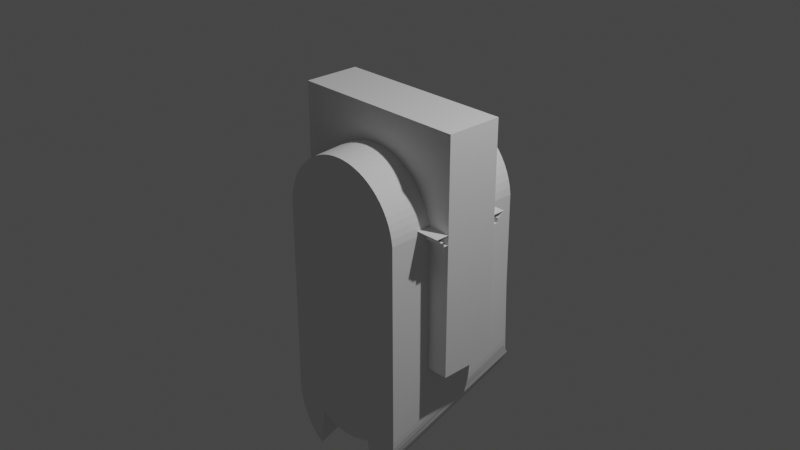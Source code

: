 # Source: Colloseum.blend  (saved by Blender 3.6.14; exported with 4.5.12 LTS)
import bpy
from mathutils import Matrix  # noqa: F401  (used for matrix-valued properties, if any)

bpy.ops.wm.read_factory_settings(use_empty=True)
scene = bpy.context.scene
scene.name = 'Scene'

# ---- collections
col_collection = bpy.data.collections.new('Collection'); scene.collection.children.link(col_collection)

# ---- materials (node trees are filled in below, after node groups)
mat_material = bpy.data.materials.new('Material')
mat_material.alpha_threshold = 0.0
mat_material.use_transparent_shadow = False
mat_material.roughness = 0.5
mat_material.line_color = (0.0, 0.0, 0.0, 1.0)

# ---- material node trees
mat_material.use_nodes = True; mat_material.node_tree.nodes.clear()
_N = mat_material.node_tree.nodes; _L = mat_material.node_tree.links
n0 = _N.new('ShaderNodeOutputMaterial'); n0.name = 'Material Output'; n0.location = (300, 300)
n1 = _N.new('ShaderNodeBsdfPrincipled'); n1.name = 'Principled BSDF'; n1.location = (10, 300)
n1.distribution = 'GGX'
n1.subsurface_method = 'RANDOM_WALK_SKIN'
n1.inputs[3].default_value = 1.45
n1.inputs[27].default_value = (0.0, 0.0, 0.0, 1.0)
n1.inputs[28].default_value = 1.0
_L.new(n1.outputs[0], n0.inputs[0])
n0.is_active_output = True

# ---- world
world_world = bpy.data.worlds.new('World'); scene.world = world_world
world_world.use_nodes = True; world_world.node_tree.nodes.clear()
_N = world_world.node_tree.nodes; _L = world_world.node_tree.links
n0 = _N.new('ShaderNodeOutputWorld'); n0.name = 'World Output'; n0.location = (300, 300)
n1 = _N.new('ShaderNodeBackground'); n1.name = 'Background'; n1.location = (10, 300)
n1.inputs[0].default_value = (0.05088, 0.05088, 0.05088, 1.0)
_L.new(n1.outputs[0], n0.inputs[0])
n0.is_active_output = True
world_world.color = (0.05088, 0.05088, 0.05088)
world_world.use_sun_shadow = False
world_world.sun_shadow_jitter_overblur = 0.0

# ---- cameras
cam_camera = bpy.data.cameras.new('Camera')
cam_camera.clip_end = 100.0
cam_camera.ortho_scale = 7.314

# ---- lights
light_light = bpy.data.lights.new('Light', 'POINT')
light_light.transmission_factor = 0.0
light_light.energy = 1000.0
light_light.shadow_soft_size = 0.1
light_light.shadow_maximum_resolution = 0.006
light_light.use_absolute_resolution = True

# ---- meshes
me_cube = bpy.data.meshes.new('Cube')
me_cube.from_pydata([(1.0, 1.0, 1.0), (1.0, 1.0, -1.0), (1.0, -1.0, 1.0), (1.0, -1.0, -1.0), (-1.0, 1.0, 1.0), (-1.0, 1.0, -1.0), (-1.0, -1.0, 1.0), (-1.0, -1.0, -1.0)], [], [(0, 4, 6, 2), (3, 2, 6, 7), (7, 6, 4, 5), (5, 1, 3, 7), (1, 0, 2, 3), (5, 4, 0, 1)])
_uv = me_cube.uv_layers.new(name='UVMap')
_uv.uv.foreach_set('vector', [0.625, 0.5, 0.875, 0.5, 0.875, 0.75, 0.625, 0.75, 0.375, 0.75, 0.625, 0.75, 0.625, 1.0, 0.375, 1.0, 0.375, 0.0, 0.625, 0.0, 0.625, 0.25, 0.375, 0.25, 0.125, 0.5, 0.375, 0.5, 0.375, 0.75, 0.125, 0.75, 0.375, 0.5, 0.625, 0.5, 0.625, 0.75, 0.375, 0.75, 0.375, 0.25, 0.625, 0.25, 0.625, 0.5, 0.375, 0.5])
me_cube.materials.append(mat_material)
me_cube.use_mirror_vertex_groups = False
me_cube.update()
me_cylinder = bpy.data.meshes.new('Cylinder')
me_cylinder.from_pydata([(0.0, 1.264, -1.0), (-1.11e-09, 1.139, 0.9897), (0.09802, 1.259, -1.0), (0.0921, 1.134, 0.9897), (0.1951, 1.245, -1.0), (0.1833, 1.121, 0.9897), (0.2903, 1.221, -1.0), (0.2728, 1.098, 0.9897), (0.3827, 1.188, -1.0), (0.3596, 1.067, 0.9897), (0.4714, 1.146, -1.0), (0.4429, 1.028, 0.9897), (0.5556, 1.096, -1.0), (0.522, 0.9804, 0.9897), (0.6344, 1.037, -1.0), (0.5961, 0.9255, 0.9897), (0.7071, 0.9713, -1.0), (0.6644, 0.8635, 0.9897), (0.773, 0.8986, -1.0), (0.7264, 0.7952, 0.9897), (0.8315, 0.8197, -1.0), (0.7813, 0.7211, 0.9897), (0.8819, 0.7356, -1.0), (0.8287, 0.642, 0.9897), (0.9239, 0.6468, -1.0), (0.8681, 0.5587, 0.9897), (0.9569, 0.5544, -1.0), (0.8992, 0.4719, 0.9897), (0.9808, 0.4592, -1.0), (0.9216, 0.3824, 0.9897), (0.9952, 0.3622, -1.0), (0.9351, 0.2912, 0.9897), (0.9767, -1.831, -1.039), (0.9397, -2.545, 0.9897), (0.9722, -1.923, -1.039), (0.9351, -2.637, 0.9897), (0.9586, -2.015, -1.039), (0.9216, -2.728, 0.9897), (0.9453, -2.092, -1.149), (0.8992, -2.818, 0.9897), (0.9123, -2.149, -1.149), (0.8681, -2.904, 0.9897), (0.8703, -2.238, -1.149), (0.8287, -2.988, 0.9897), (0.8199, -2.322, -1.149), (0.7813, -3.067, 0.9897), (0.7614, -2.401, -1.149), (0.7264, -3.141, 0.9897), (0.6955, -2.473, -1.149), (0.6644, -3.209, 0.9897), (0.6228, -2.539, -1.149), (0.5961, -3.271, 0.9897), (0.544, -2.598, -1.149), (0.522, -3.326, 0.9897), (0.4598, -2.648, -1.149), (0.4429, -2.762, 0.9897), (0.3711, -2.69, -1.149), (0.3596, -2.801, 0.9897), (0.2787, -2.723, -1.149), (0.2728, -2.833, 0.9897), (0.1835, -2.747, -1.149), (0.1833, -2.855, 0.9897), (0.08641, -2.761, -1.149), (0.0921, -2.868, 0.9897), (-0.01161, -2.766, -1.149), (-1.11e-09, -2.873, 0.9897), (-0.1096, -2.761, -1.149), (-0.0921, -2.868, 0.9897), (-0.2067, -2.747, -1.149), (-0.1833, -2.855, 0.9897), (-0.3019, -2.723, -1.149), (-0.2728, -2.833, 0.9897), (-0.3943, -2.69, -1.149), (-0.3596, -2.801, 0.9897), (-0.483, -2.648, -1.149), (-0.4429, -2.762, 0.9897), (-0.5672, -2.598, -1.149), (-0.522, -3.326, 0.9897), (-0.646, -2.539, -1.149), (-0.5961, -3.271, 0.9897), (-0.7187, -2.473, -1.149), (-0.6644, -3.209, 0.9897), (-0.7846, -2.401, -1.149), (-0.7264, -3.141, 0.9897), (-0.8431, -2.322, -1.149), (-0.7813, -3.067, 0.9897), (-0.8935, -2.238, -1.149), (-0.8287, -2.988, 0.9897), (-0.9355, -2.149, -1.149), (-0.8681, -2.904, 0.9897), (-0.9477, -2.195, -1.149), (-0.8992, -2.818, 0.9897), (-0.9888, -1.139, -1.039), (-0.9216, -2.728, 0.9897), (-0.9907, 0.107, -0.8897), (-0.9351, -2.637, 0.9897), (-0.9952, 0.1991, -0.8897), (-0.9397, -2.545, 0.9897), (-0.9952, 0.3622, -1.0), (-0.9351, 0.2912, 0.9897), (-0.9808, 0.4592, -1.0), (-0.9216, 0.3824, 0.9897), (-0.9569, 0.5544, -1.0), (-0.8992, 0.4719, 0.9897), (-0.9239, 0.6468, -1.0), (-0.8681, 0.5587, 0.9897), (-0.8819, 0.7356, -1.0), (-0.8287, 0.642, 0.9897), (-0.8315, 0.8197, -1.0), (-0.7813, 0.7211, 0.9897), (-0.773, 0.8986, -1.0), (-0.7264, 0.7952, 0.9897), (-0.7071, 0.9713, -1.0), (-0.6644, 0.8635, 0.9897), (-0.6344, 1.037, -1.0), (-0.5961, 0.9255, 0.9897), (-0.5556, 1.096, -1.0), (-0.522, 0.9804, 0.9897), (-0.4714, 1.146, -1.0), (-0.4429, 1.028, 0.9897), (-0.3827, 1.188, -1.0), (-0.3596, 1.067, 0.9897), (-0.2903, 1.221, -1.0), (-0.2728, 1.098, 0.9897), (-0.1951, 1.245, -1.0), (-0.1833, 1.121, 0.9897), (-0.09802, 1.259, -1.0), (-0.0921, 1.134, 0.9897)], [], [(0, 1, 3, 2), (2, 3, 5, 4), (4, 5, 7, 6), (6, 7, 9, 8), (8, 9, 11, 10), (10, 11, 13, 12), (12, 13, 15, 14), (14, 15, 17, 16), (16, 17, 19, 18), (18, 19, 21, 20), (20, 21, 23, 22), (22, 23, 25, 24), (24, 25, 27, 26), (26, 27, 29, 28), (28, 29, 31, 30), (30, 31, 33, 32), (32, 33, 35, 34), (34, 35, 37, 36), (36, 37, 39, 38), (38, 39, 41, 40), (40, 41, 43, 42), (42, 43, 45, 44), (44, 45, 47, 46), (46, 47, 49, 48), (48, 49, 51, 50), (50, 51, 53, 52), (52, 53, 55, 54), (54, 55, 57, 56), (56, 57, 59, 58), (58, 59, 61, 60), (60, 61, 63, 62), (62, 63, 65, 64), (64, 65, 67, 66), (66, 67, 69, 68), (68, 69, 71, 70), (70, 71, 73, 72), (72, 73, 75, 74), (74, 75, 77, 76), (76, 77, 79, 78), (78, 79, 81, 80), (80, 81, 83, 82), (82, 83, 85, 84), (84, 85, 87, 86), (86, 87, 89, 88), (88, 89, 91, 90), (90, 91, 93, 92), (92, 93, 95, 94), (94, 95, 97, 96), (96, 97, 99, 98), (98, 99, 101, 100), (100, 101, 103, 102), (102, 103, 105, 104), (104, 105, 107, 106), (106, 107, 109, 108), (108, 109, 111, 110), (110, 111, 113, 112), (112, 113, 115, 114), (114, 115, 117, 116), (116, 117, 119, 118), (118, 119, 121, 120), (120, 121, 123, 122), (122, 123, 125, 124), (3, 1, 127, 125, 123, 121, 119, 117, 115, 113, 111, 109, 107, 105, 103, 101, 99, 97, 95, 93, 91, 89, 87, 85, 83, 81, 79, 77, 75, 73, 71, 69, 67, 65, 63, 61, 59, 57, 55, 53, 51, 49, 47, 45, 43, 41, 39, 37, 35, 33, 31, 29, 27, 25, 23, 21, 19, 17, 15, 13, 11, 9, 7, 5), (124, 125, 127, 126), (126, 127, 1, 0), (0, 2, 4, 6, 8, 10, 12, 14, 16, 18, 20, 22, 24, 26, 28, 30, 32, 34, 36, 38, 40, 42, 44, 46, 48, 50, 52, 54, 56, 58, 60, 62, 64, 66, 68, 70, 72, 74, 76, 78, 80, 82, 84, 86, 88, 90, 92, 94, 96, 98, 100, 102, 104, 106, 108, 110, 112, 114, 116, 118, 120, 122, 124, 126)])
_uv = me_cylinder.uv_layers.new(name='UVMap')
_uv.uv.foreach_set('vector', [1.0, 0.5, 1.0, 1.0, 0.9844, 1.0, 0.9844, 0.5, 0.9844, 0.5, 0.9844, 1.0, 0.9688, 1.0, 0.9688, 0.5, 0.9688, 0.5, 0.9688, 1.0, 0.9531, 1.0, 0.9531, 0.5, 0.9531, 0.5, 0.9531, 1.0, 0.9375, 1.0, 0.9375, 0.5, 0.9375, 0.5, 0.9375, 1.0, 0.9219, 1.0, 0.9219, 0.5, 0.9219, 0.5, 0.9219, 1.0, 0.9062, 1.0, 0.9062, 0.5, 0.9062, 0.5, 0.9062, 1.0, 0.8906, 1.0, 0.8906, 0.5, 0.8906, 0.5, 0.8906, 1.0, 0.875, 1.0, 0.875, 0.5, 0.875, 0.5, 0.875, 1.0, 0.8594, 1.0, 0.8594, 0.5, 0.8594, 0.5, 0.8594, 1.0, 0.8438, 1.0, 0.8438, 0.5, 0.8438, 0.5, 0.8438, 1.0, 0.8281, 1.0, 0.8281, 0.5, 0.8281, 0.5, 0.8281, 1.0, 0.8125, 1.0, 0.8125, 0.5, 0.8125, 0.5, 0.8125, 1.0, 0.7969, 1.0, 0.7969, 0.5, 0.7969, 0.5, 0.7969, 1.0, 0.7812, 1.0, 0.7812, 0.5, 0.7812, 0.5, 0.7812, 1.0, 0.7656, 1.0, 0.7656, 0.5, 0.7656, 0.5, 0.7656, 1.0, 0.75, 1.0, 0.75, 0.5, 0.75, 0.5, 0.75, 1.0, 0.7344, 1.0, 0.7344, 0.5, 0.7344, 0.5, 0.7344, 1.0, 0.7188, 1.0, 0.7188, 0.5, 0.7188, 0.5, 0.7188, 1.0, 0.7031, 1.0, 0.7031, 0.5, 0.7031, 0.5, 0.7031, 1.0, 0.6875, 1.0, 0.6875, 0.5, 0.6875, 0.5, 0.6875, 1.0, 0.6719, 1.0, 0.6719, 0.5, 0.6719, 0.5, 0.6719, 1.0, 0.6562, 1.0, 0.6562, 0.5, 0.6562, 0.5, 0.6562, 1.0, 0.6406, 1.0, 0.6406, 0.5, 0.6406, 0.5, 0.6406, 1.0, 0.625, 1.0, 0.625, 0.5, 0.625, 0.5, 0.625, 1.0, 0.6094, 1.0, 0.6094, 0.5, 0.6094, 0.5, 0.6094, 1.0, 0.5938, 1.0, 0.5938, 0.5, 0.5938, 0.5, 0.5938, 1.0, 0.5781, 1.0, 0.5781, 0.5, 0.5781, 0.5, 0.5781, 1.0, 0.5625, 1.0, 0.5625, 0.5, 0.5625, 0.5, 0.5625, 1.0, 0.5469, 1.0, 0.5469, 0.5, 0.5469, 0.5, 0.5469, 1.0, 0.5312, 1.0, 0.5312, 0.5, 0.5312, 0.5, 0.5312, 1.0, 0.5156, 1.0, 0.5156, 0.5, 0.5156, 0.5, 0.5156, 1.0, 0.5, 1.0, 0.5, 0.5, 0.5, 0.5, 0.5, 1.0, 0.4844, 1.0, 0.4844, 0.5, 0.4844, 0.5, 0.4844, 1.0, 0.4688, 1.0, 0.4688, 0.5, 0.4688, 0.5, 0.4688, 1.0, 0.4531, 1.0, 0.4531, 0.5, 0.4531, 0.5, 0.4531, 1.0, 0.4375, 1.0, 0.4375, 0.5, 0.4375, 0.5, 0.4375, 1.0, 0.4219, 1.0, 0.4219, 0.5, 0.4219, 0.5, 0.4219, 1.0, 0.4062, 1.0, 0.4062, 0.5, 0.4062, 0.5, 0.4062, 1.0, 0.3906, 1.0, 0.3906, 0.5, 0.3906, 0.5, 0.3906, 1.0, 0.375, 1.0, 0.375, 0.5, 0.375, 0.5, 0.375, 1.0, 0.3594, 1.0, 0.3594, 0.5, 0.3594, 0.5, 0.3594, 1.0, 0.3438, 1.0, 0.3438, 0.5, 0.3438, 0.5, 0.3438, 1.0, 0.3281, 1.0, 0.3281, 0.5, 0.3281, 0.5, 0.3281, 1.0, 0.3125, 1.0, 0.3125, 0.5, 0.3125, 0.5, 0.3125, 1.0, 0.2969, 1.0, 0.2969, 0.5, 0.2969, 0.5, 0.2969, 1.0, 0.2812, 1.0, 0.2812, 0.5, 0.2812, 0.5, 0.2812, 1.0, 0.2656, 1.0, 0.2656, 0.5, 0.2656, 0.5, 0.2656, 1.0, 0.25, 1.0, 0.25, 0.5, 0.25, 0.5, 0.25, 1.0, 0.2344, 1.0, 0.2344, 0.5, 0.2344, 0.5, 0.2344, 1.0, 0.2188, 1.0, 0.2188, 0.5, 0.2188, 0.5, 0.2188, 1.0, 0.2031, 1.0, 0.2031, 0.5, 0.2031, 0.5, 0.2031, 1.0, 0.1875, 1.0, 0.1875, 0.5, 0.1875, 0.5, 0.1875, 1.0, 0.1719, 1.0, 0.1719, 0.5, 0.1719, 0.5, 0.1719, 1.0, 0.1562, 1.0, 0.1562, 0.5, 0.1562, 0.5, 0.1562, 1.0, 0.1406, 1.0, 0.1406, 0.5, 0.1406, 0.5, 0.1406, 1.0, 0.125, 1.0, 0.125, 0.5, 0.125, 0.5, 0.125, 1.0, 0.1094, 1.0, 0.1094, 0.5, 0.1094, 0.5, 0.1094, 1.0, 0.09375, 1.0, 0.09375, 0.5, 0.09375, 0.5, 0.09375, 1.0, 0.07812, 1.0, 0.07812, 0.5, 0.07812, 0.5, 0.07812, 1.0, 0.0625, 1.0, 0.0625, 0.5, 0.0625, 0.5, 0.0625, 1.0, 0.04688, 1.0, 0.04688, 0.5, 0.04688, 0.5, 0.04688, 1.0, 0.03125, 1.0, 0.03125, 0.5, 0.2735, 0.4888, 0.25, 0.49, 0.2265, 0.4888, 0.2032, 0.4854, 0.1803, 0.4797, 0.1582, 0.4717, 0.1369, 0.4617, 0.1167, 0.4496, 0.09775, 0.4355, 0.08029, 0.4197, 0.06448, 0.4023, 0.05045, 0.3833, 0.03834, 0.3631, 0.02827, 0.3418, 0.02033, 0.3197, 0.01461, 0.2968, 0.01116, 0.2735, 0.01, 0.25, 0.01116, 0.2265, 0.01461, 0.2032, 0.02033, 0.1803, 0.02827, 0.1582, 0.03834, 0.1369, 0.05045, 0.1167, 0.06448, 0.09775, 0.08029, 0.08029, 0.09775, 0.06448, 0.1167, 0.05045, 0.1369, 0.03834, 0.1582, 0.02827, 0.1803, 0.02033, 0.2032, 0.01461, 0.2265, 0.01116, 0.25, 0.01, 0.2735, 0.01116, 0.2968, 0.01461, 0.3197, 0.02033, 0.3418, 0.02827, 0.3631, 0.03834, 0.3833, 0.05045, 0.4023, 0.06448, 0.4197, 0.08029, 0.4355, 0.09775, 0.4496, 0.1167, 0.4617, 0.1369, 0.4717, 0.1582, 0.4797, 0.1803, 0.4854, 0.2032, 0.4888, 0.2265, 0.49, 0.25, 0.4888, 0.2735, 0.4854, 0.2968, 0.4797, 0.3197, 0.4717, 0.3418, 0.4617, 0.3631, 0.4496, 0.3833, 0.4355, 0.4023, 0.4197, 0.4197, 0.4023, 0.4355, 0.3833, 0.4496, 0.3631, 0.4617, 0.3418, 0.4717, 0.3197, 0.4797, 0.2968, 0.4854, 0.03125, 0.5, 0.03125, 1.0, 0.01562, 1.0, 0.01562, 0.5, 0.01562, 0.5, 0.01562, 1.0, 0.0, 1.0, 0.0, 0.5, 0.75, 0.49, 0.7735, 0.4888, 0.7968, 0.4854, 0.8197, 0.4797, 0.8418, 0.4717, 0.8631, 0.4617, 0.8833, 0.4496, 0.9023, 0.4355, 0.9197, 0.4197, 0.9355, 0.4023, 0.9496, 0.3833, 0.9617, 0.3631, 0.9717, 0.3418, 0.9797, 0.3197, 0.9854, 0.2968, 0.9888, 0.2735, 0.99, 0.25, 0.9888, 0.2265, 0.9854, 0.2032, 0.9797, 0.1803, 0.9717, 0.1582, 0.9617, 0.1369, 0.9496, 0.1167, 0.9355, 0.09775, 0.9197, 0.08029, 0.9023, 0.06448, 0.8833, 0.05045, 0.8631, 0.03834, 0.8418, 0.02827, 0.8197, 0.02033, 0.7968, 0.01461, 0.7735, 0.01116, 0.75, 0.01, 0.7265, 0.01116, 0.7032, 0.01461, 0.6803, 0.02033, 0.6582, 0.02827, 0.6369, 0.03834, 0.6167, 0.05045, 0.5977, 0.06448, 0.5803, 0.08029, 0.5645, 0.09775, 0.5504, 0.1167, 0.5383, 0.1369, 0.5283, 0.1582, 0.5203, 0.1803, 0.5146, 0.2032, 0.5112, 0.2265, 0.51, 0.25, 0.5112, 0.2735, 0.5146, 0.2968, 0.5203, 0.3197, 0.5283, 0.3418, 0.5383, 0.3631, 0.5504, 0.3833, 0.5645, 0.4023, 0.5803, 0.4197, 0.5977, 0.4355, 0.6167, 0.4496, 0.6369, 0.4617, 0.6582, 0.4717, 0.6803, 0.4797, 0.7032, 0.4854, 0.7265, 0.4888])
me_cylinder.update()
me_cube_001 = bpy.data.meshes.new('Cube.001')
me_cube_001.from_pydata([(7.589, -3.954, 1.98), (7.589, -3.954, 2.486), (7.687, 3.954, 1.98), (7.687, 3.954, 2.486), (7.589, -3.954, 2.486), (7.687, 3.954, 2.486), (7.421, -4.328, 2.513), (7.528, 4.328, 2.513), (7.159, -4.909, 3.068), (7.281, 4.909, 3.068), (10.58, 3.954, 1.98), (10.57, 3.954, 2.486), (10.63, -3.954, 1.98), (10.64, -3.954, 2.509), (10.39, 3.954, 2.486), (10.63, -3.954, 2.486), (10.58, 4.328, 2.513), (10.63, -4.328, 2.513), (10.58, 4.909, 3.068), (10.63, -4.909, 3.068)], [], [(0, 1, 3, 2), (12, 13, 1, 0), (3, 1, 4, 5), (11, 3, 5, 14), (14, 5, 7, 16), (5, 4, 6, 7), (18, 9, 8, 19), (7, 6, 8, 9), (16, 7, 9, 18), (6, 17, 19, 8), (1, 13, 15, 4), (4, 15, 17, 6), (2, 10, 12, 0), (2, 3, 11, 10)])
_uv = me_cube_001.uv_layers.new(name='UVMap')
_uv.uv.foreach_set('vector', [0.375, 0.0, 0.625, 0.0, 0.625, 0.25, 0.375, 0.25, 0.375, 0.875, 0.625, 0.875, 0.625, 1.0, 0.375, 1.0, 0.625, 0.25, 0.625, 0.0, 0.625, 0.0, 0.625, 0.25, 0.625, 0.375, 0.625, 0.25, 0.625, 0.25, 0.625, 0.375, 0.625, 0.375, 0.625, 0.25, 0.625, 0.25, 0.625, 0.375, 0.625, 0.25, 0.625, 0.0, 0.625, 0.0, 0.625, 0.25, 0.75, 0.5, 0.875, 0.5, 0.875, 0.75, 0.75, 0.75, 0.625, 0.25, 0.625, 0.0, 0.625, 0.0, 0.625, 0.25, 0.625, 0.375, 0.625, 0.25, 0.625, 0.25, 0.625, 0.375, 0.625, 1.0, 0.625, 0.875, 0.625, 0.875, 0.625, 1.0, 0.625, 1.0, 0.625, 0.875, 0.625, 0.875, 0.625, 1.0, 0.625, 1.0, 0.625, 0.875, 0.625, 0.875, 0.625, 1.0, 0.125, 0.5, 0.25, 0.5, 0.25, 0.75, 0.125, 0.75, 0.375, 0.25, 0.625, 0.25, 0.625, 0.375, 0.375, 0.375])
me_cube_001.update()

# ---- objects
ob_cube = bpy.data.objects.new('Cube', me_cube)
ob_light = bpy.data.objects.new('Light', light_light)
ob_camera = bpy.data.objects.new('Camera', cam_camera)
ob_cylinder = bpy.data.objects.new('Cylinder', me_cylinder)
ob_cube_001 = bpy.data.objects.new('Cube.001', me_cube_001)

# ---- transforms, parenting, visibility, modifiers, constraints
ob_cube.location = (0.0, 0.0, 0.0)
ob_cube.scale = (1.0, 0.3142, 1.292)
ob_cube.lock_rotations_4d = False
ob_cube.empty_display_type = 'ARROWS'
ob_cube.lineart.crease_threshold = 0.0
_m = ob_cube.modifiers.new('Boolean', 'BOOLEAN')
_m.object = ob_cylinder
ob_light.location = (4.076, 1.005, 5.904)
ob_light.rotation_euler = (0.6503, 0.05522, 1.866)
ob_light.lock_rotations_4d = False
ob_light.empty_display_type = 'ARROWS'
ob_light.color = (0.0, 0.0, 0.0, 0.0)
ob_light.lineart.crease_threshold = 0.0
ob_camera.location = (7.359, -6.926, 4.958)
ob_camera.rotation_euler = (1.109, 0.0, 0.8149)
ob_camera.lock_rotations_4d = False
ob_camera.empty_display_type = 'ARROWS'
ob_camera.color = (0.0, 0.0, 0.0, 0.0)
ob_camera.display_type = 'WIRE'
ob_camera.lineart.crease_threshold = 0.0
ob_cylinder.location = (0.0, 0.0, 0.0)
ob_cylinder.rotation_euler = (1.571, -0.0, 0.0)
ob_cylinder.scale = (0.7871, 0.7871, 0.7871)
ob_cube_001.location = (0.0, 0.0, 0.0)
ob_cube_001.scale = (0.09389, 0.09389, 0.09389)
_m = ob_cube_001.modifiers.new('Mirror', 'MIRROR')

# ---- collection membership
col_collection.objects.link(ob_cube)
col_collection.objects.link(ob_light)
col_collection.objects.link(ob_camera)
col_collection.objects.link(ob_cylinder)
col_collection.objects.link(ob_cube_001)

# ---- scene / render settings (as saved in the file)
scene.camera = ob_camera
scene.frame_start = 1; scene.frame_end = 250; scene.frame_set(1)
scene.render.engine = 'BLENDER_EEVEE_NEXT'
scene.cycles.sampling_pattern = 'TABULATED_SOBOL'
scene.view_settings.view_transform = 'Filmic'
bpy.context.view_layer.update()
